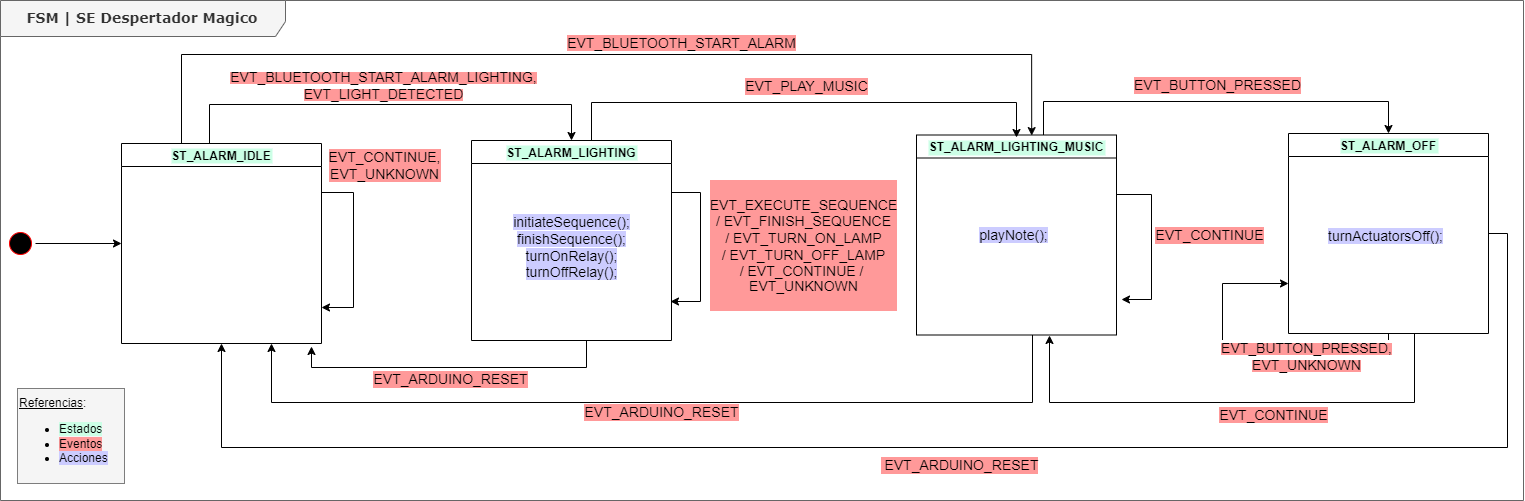

The diagram above was exported from draw.io. Its source (the exported page's mxGraphModel, read from the mxfile embedded in the PNG):
<mxGraphModel dx="2316" dy="770" grid="0" gridSize="10" guides="1" tooltips="1" connect="1" arrows="1" fold="1" page="1" pageScale="1" pageWidth="1100" pageHeight="850" background="none" math="0" shadow="0">
  <root>
    <mxCell id="ms-pqIwlXQJXZhszwik8-0" />
    <mxCell id="ms-pqIwlXQJXZhszwik8-1" parent="ms-pqIwlXQJXZhszwik8-0" />
    <mxCell id="ms-pqIwlXQJXZhszwik8-2" value="&lt;b&gt;&lt;font style=&quot;font-size: 14px&quot;&gt;FSM | SE Despertador Magico&lt;/font&gt;&lt;/b&gt;" style="shape=umlFrame;whiteSpace=wrap;html=1;rounded=1;shadow=0;comic=0;labelBackgroundColor=none;strokeWidth=1;fontFamily=Verdana;fontSize=12;align=center;width=285;height=36;fillColor=#f5f5f5;fontColor=#333333;strokeColor=#666666;" parent="ms-pqIwlXQJXZhszwik8-1" vertex="1">
      <mxGeometry x="-253" y="245" width="1523" height="500" as="geometry" />
    </mxCell>
    <mxCell id="E_7jHJkik8rr5_9cvdeW-6" style="edgeStyle=orthogonalEdgeStyle;rounded=0;orthogonalLoop=1;jettySize=auto;html=1;entryX=0;entryY=0.5;entryDx=0;entryDy=0;fontColor=#000000;" parent="ms-pqIwlXQJXZhszwik8-1" source="ms-pqIwlXQJXZhszwik8-4" target="E_7jHJkik8rr5_9cvdeW-5" edge="1">
      <mxGeometry relative="1" as="geometry" />
    </mxCell>
    <mxCell id="ms-pqIwlXQJXZhszwik8-4" value="" style="ellipse;html=1;shape=startState;fillColor=#000000;strokeColor=#ff0000;rounded=1;shadow=0;comic=0;labelBackgroundColor=none;fontFamily=Verdana;fontSize=12;fontColor=#000000;align=center;direction=south;" parent="ms-pqIwlXQJXZhszwik8-1" vertex="1">
      <mxGeometry x="-248" y="473" width="30" height="30" as="geometry" />
    </mxCell>
    <mxCell id="E_7jHJkik8rr5_9cvdeW-0" value="&lt;u style=&quot;line-height: 0.1&quot;&gt;Referencias&lt;/u&gt;:&lt;br&gt;&lt;ul&gt;&lt;li&gt;&lt;span style=&quot;background-color: rgb(204 , 255 , 230)&quot;&gt;Estados&lt;/span&gt;&lt;/li&gt;&lt;li&gt;&lt;span style=&quot;background-color: rgb(255 , 153 , 153)&quot;&gt;Eventos&lt;/span&gt;&lt;/li&gt;&lt;li&gt;&lt;span style=&quot;background-color: rgb(204 , 204 , 255)&quot;&gt;Acciones&lt;/span&gt;&lt;/li&gt;&lt;/ul&gt;" style="text;html=1;strokeColor=default;fillColor=#F5F5F5;align=left;verticalAlign=middle;whiteSpace=wrap;rounded=0;dashed=1;dashPattern=1 1;" parent="ms-pqIwlXQJXZhszwik8-1" vertex="1">
      <mxGeometry x="-236" y="633" width="107" height="95" as="geometry" />
    </mxCell>
    <mxCell id="E_7jHJkik8rr5_9cvdeW-12" value="&lt;span style=&quot;background-color: rgb(255 , 153 , 153)&quot;&gt;&lt;font style=&quot;&quot;&gt;&lt;span style=&quot;font-size: 14px;&quot;&gt;EVT_BLUETOOTH_START_ALARM_LIGHTING,&lt;/span&gt;&lt;br&gt;&lt;span style=&quot;font-size: 14px;&quot;&gt;EVT_LIGHT_DETECTED&lt;/span&gt;&lt;/font&gt;&lt;/span&gt;" style="edgeStyle=orthogonalEdgeStyle;rounded=0;orthogonalLoop=1;jettySize=auto;html=1;entryX=0.5;entryY=0;entryDx=0;entryDy=0;fontColor=#000000;" parent="ms-pqIwlXQJXZhszwik8-1" source="E_7jHJkik8rr5_9cvdeW-5" target="E_7jHJkik8rr5_9cvdeW-11" edge="1">
      <mxGeometry x="-0.0265" y="19" relative="1" as="geometry">
        <Array as="points">
          <mxPoint x="-44" y="349" />
          <mxPoint x="318" y="349" />
        </Array>
        <mxPoint as="offset" />
      </mxGeometry>
    </mxCell>
    <mxCell id="E_7jHJkik8rr5_9cvdeW-23" value="&lt;span style=&quot;text-align: center; text-indent: 0px; background-color: rgb(255, 153, 153); display: inline; float: none;&quot;&gt;&lt;font face=&quot;helvetica&quot;&gt;EVT_CONTINUE,&lt;/font&gt;&lt;br&gt;&lt;font face=&quot;helvetica&quot;&gt;EVT_UNKNOWN&lt;/font&gt;&lt;br&gt;&lt;/span&gt;" style="edgeStyle=orthogonalEdgeStyle;rounded=0;orthogonalLoop=1;jettySize=auto;html=1;labelBackgroundColor=#FF9999;fontSize=14;fontColor=#000000;" parent="ms-pqIwlXQJXZhszwik8-1" source="E_7jHJkik8rr5_9cvdeW-5" edge="1">
      <mxGeometry x="-0.6425" y="41" relative="1" as="geometry">
        <mxPoint x="68" y="552" as="targetPoint" />
        <Array as="points">
          <mxPoint x="100" y="437" />
          <mxPoint x="100" y="552" />
          <mxPoint x="68" y="552" />
        </Array>
        <mxPoint x="-10" y="-26" as="offset" />
      </mxGeometry>
    </mxCell>
    <mxCell id="zhrI1GfXwvRKSHL6QvnF-0" style="edgeStyle=orthogonalEdgeStyle;rounded=0;orthogonalLoop=1;jettySize=auto;html=1;entryX=0.576;entryY=0.003;entryDx=0;entryDy=0;entryPerimeter=0;" edge="1" parent="ms-pqIwlXQJXZhszwik8-1" source="E_7jHJkik8rr5_9cvdeW-5" target="E_7jHJkik8rr5_9cvdeW-8">
      <mxGeometry relative="1" as="geometry">
        <Array as="points">
          <mxPoint x="-72" y="299" />
          <mxPoint x="778" y="299" />
        </Array>
      </mxGeometry>
    </mxCell>
    <mxCell id="zhrI1GfXwvRKSHL6QvnF-1" value="&lt;span style=&quot;background-color: rgb(255, 153, 153); font-size: 14px;&quot;&gt;EVT_BLUETOOTH_START_ALARM&lt;/span&gt;" style="edgeLabel;html=1;align=center;verticalAlign=middle;resizable=0;points=[];fontSize=14;" vertex="1" connectable="0" parent="zhrI1GfXwvRKSHL6QvnF-0">
      <mxGeometry x="0.2728" y="-1" relative="1" as="geometry">
        <mxPoint x="-60" y="-13" as="offset" />
      </mxGeometry>
    </mxCell>
    <mxCell id="E_7jHJkik8rr5_9cvdeW-5" value="ST_ALARM_IDLE" style="swimlane;labelBackgroundColor=#CCFFE6;fontColor=#000000;" parent="ms-pqIwlXQJXZhszwik8-1" vertex="1">
      <mxGeometry x="-132" y="388" width="200" height="200" as="geometry" />
    </mxCell>
    <mxCell id="E_7jHJkik8rr5_9cvdeW-14" value="&lt;font style=&quot;font-size: 14px&quot;&gt;EVT_BUTTON_PRESSED&lt;/font&gt;" style="edgeStyle=orthogonalEdgeStyle;rounded=0;orthogonalLoop=1;jettySize=auto;html=1;labelBackgroundColor=#FF9999;fontColor=#000000;" parent="ms-pqIwlXQJXZhszwik8-1" source="E_7jHJkik8rr5_9cvdeW-8" target="E_7jHJkik8rr5_9cvdeW-9" edge="1">
      <mxGeometry x="0.0125" y="16" relative="1" as="geometry">
        <Array as="points">
          <mxPoint x="790" y="346" />
          <mxPoint x="1135" y="346" />
        </Array>
        <mxPoint as="offset" />
        <mxPoint x="1139" y="367" as="targetPoint" />
      </mxGeometry>
    </mxCell>
    <mxCell id="E_7jHJkik8rr5_9cvdeW-20" value="&lt;span style=&quot;color: rgb(0 , 0 , 0) ; font-family: &amp;#34;helvetica&amp;#34; ; font-style: normal ; font-weight: 400 ; letter-spacing: normal ; text-align: center ; text-indent: 0px ; text-transform: none ; word-spacing: 0px ; background-color: rgb(255 , 153 , 153) ; display: inline ; float: none&quot;&gt;&lt;font style=&quot;font-size: 14px&quot;&gt;EVT_ARDUINO_RESET&lt;/font&gt;&lt;/span&gt;" style="edgeStyle=orthogonalEdgeStyle;rounded=0;orthogonalLoop=1;jettySize=auto;html=1;entryX=0.75;entryY=1;entryDx=0;entryDy=0;labelBackgroundColor=#FF9999;fontSize=14;fontColor=#000000;" parent="ms-pqIwlXQJXZhszwik8-1" source="E_7jHJkik8rr5_9cvdeW-8" target="E_7jHJkik8rr5_9cvdeW-5" edge="1">
      <mxGeometry x="-0.008" y="10" relative="1" as="geometry">
        <Array as="points">
          <mxPoint x="779" y="647" />
          <mxPoint x="18" y="647" />
        </Array>
        <mxPoint x="1" as="offset" />
      </mxGeometry>
    </mxCell>
    <mxCell id="E_7jHJkik8rr5_9cvdeW-21" value="&lt;span style=&quot;color: rgb(0 , 0 , 0) ; font-family: &amp;quot;helvetica&amp;quot; ; font-size: 14px ; font-style: normal ; font-weight: 400 ; letter-spacing: normal ; text-align: center ; text-indent: 0px ; text-transform: none ; word-spacing: 0px ; background-color: rgb(255 , 153 , 153) ; display: inline ; float: none&quot;&gt;EVT_CONTINUE&lt;/span&gt;" style="edgeStyle=orthogonalEdgeStyle;rounded=0;orthogonalLoop=1;jettySize=auto;html=1;labelBackgroundColor=#FF9999;fontSize=14;fontColor=#000000;" parent="ms-pqIwlXQJXZhszwik8-1" source="E_7jHJkik8rr5_9cvdeW-8" edge="1">
      <mxGeometry x="-0.1122" y="58" relative="1" as="geometry">
        <mxPoint x="868" y="544" as="targetPoint" />
        <Array as="points">
          <mxPoint x="898" y="439" />
          <mxPoint x="898" y="544" />
        </Array>
        <mxPoint as="offset" />
      </mxGeometry>
    </mxCell>
    <mxCell id="E_7jHJkik8rr5_9cvdeW-8" value="ST_ALARM_LIGHTING_MUSIC" style="swimlane;labelBackgroundColor=#CCFFE6;fontColor=#000000;" parent="ms-pqIwlXQJXZhszwik8-1" vertex="1">
      <mxGeometry x="663" y="379.5" width="200" height="200" as="geometry" />
    </mxCell>
    <mxCell id="E_7jHJkik8rr5_9cvdeW-26" value="&lt;span style=&quot;background-color: rgb(204 , 204 , 255)&quot;&gt;playNote();&lt;/span&gt;" style="text;html=1;strokeColor=none;fillColor=none;align=center;verticalAlign=middle;whiteSpace=wrap;rounded=0;labelBackgroundColor=none;fontSize=14;fontColor=#000000;" parent="E_7jHJkik8rr5_9cvdeW-8" vertex="1">
      <mxGeometry x="22" y="39.5" width="151" height="121" as="geometry" />
    </mxCell>
    <mxCell id="E_7jHJkik8rr5_9cvdeW-16" value="&lt;font style=&quot;&quot;&gt;&lt;font face=&quot;helvetica&quot;&gt;&lt;span style=&quot;font-size: 14px;&quot;&gt;&amp;nbsp;EVT_ARDUINO_RESET&lt;/span&gt;&lt;/font&gt;&lt;/font&gt;" style="edgeStyle=orthogonalEdgeStyle;rounded=0;orthogonalLoop=1;jettySize=auto;html=1;entryX=0.5;entryY=1;entryDx=0;entryDy=0;labelBackgroundColor=#FF9999;fontColor=#000000;" parent="ms-pqIwlXQJXZhszwik8-1" source="E_7jHJkik8rr5_9cvdeW-9" target="E_7jHJkik8rr5_9cvdeW-5" edge="1">
      <mxGeometry x="-0.0366" y="18" relative="1" as="geometry">
        <Array as="points">
          <mxPoint x="1254" y="478" />
          <mxPoint x="1254" y="692" />
          <mxPoint x="-32" y="692" />
        </Array>
        <mxPoint as="offset" />
      </mxGeometry>
    </mxCell>
    <mxCell id="8b40SoUW7cMDCmVW_AKW-0" style="edgeStyle=orthogonalEdgeStyle;rounded=0;orthogonalLoop=1;jettySize=auto;html=1;fontSize=14;exitX=0.25;exitY=1;exitDx=0;exitDy=0;strokeColor=#000000;fontColor=#FF9999;" parent="ms-pqIwlXQJXZhszwik8-1" source="E_7jHJkik8rr5_9cvdeW-9" edge="1">
      <mxGeometry relative="1" as="geometry">
        <mxPoint x="796" y="580" as="targetPoint" />
        <Array as="points">
          <mxPoint x="1161" y="578" />
          <mxPoint x="1161" y="647" />
          <mxPoint x="796" y="647" />
          <mxPoint x="796" y="580" />
        </Array>
      </mxGeometry>
    </mxCell>
    <mxCell id="8b40SoUW7cMDCmVW_AKW-1" value="&lt;span style=&quot;background-color: rgb(255, 153, 153);&quot;&gt;EVT_CONTINUE&lt;/span&gt;" style="edgeLabel;html=1;align=center;verticalAlign=middle;resizable=0;points=[];fontSize=14;" parent="8b40SoUW7cMDCmVW_AKW-0" vertex="1" connectable="0">
      <mxGeometry x="-0.086" y="1" relative="1" as="geometry">
        <mxPoint x="-22" y="11" as="offset" />
      </mxGeometry>
    </mxCell>
    <mxCell id="E_7jHJkik8rr5_9cvdeW-9" value="ST_ALARM_OFF" style="swimlane;labelBackgroundColor=#CCFFE6;fontColor=#000000;" parent="ms-pqIwlXQJXZhszwik8-1" vertex="1">
      <mxGeometry x="1035" y="378" width="200" height="200" as="geometry" />
    </mxCell>
    <mxCell id="E_7jHJkik8rr5_9cvdeW-15" value="&lt;font style=&quot;font-size: 14px&quot;&gt;EVT_PLAY_MUSIC&lt;/font&gt;" style="edgeStyle=orthogonalEdgeStyle;rounded=0;orthogonalLoop=1;jettySize=auto;html=1;labelBackgroundColor=#FF9999;fontColor=#000000;" parent="ms-pqIwlXQJXZhszwik8-1" source="E_7jHJkik8rr5_9cvdeW-11" edge="1">
      <mxGeometry x="0.0162" y="16" relative="1" as="geometry">
        <Array as="points">
          <mxPoint x="338" y="347" />
          <mxPoint x="763" y="347" />
          <mxPoint x="763" y="378" />
        </Array>
        <mxPoint as="offset" />
        <mxPoint x="763" y="382" as="targetPoint" />
      </mxGeometry>
    </mxCell>
    <mxCell id="E_7jHJkik8rr5_9cvdeW-19" value="EVT_ARDUINO_RESET" style="edgeStyle=orthogonalEdgeStyle;rounded=0;orthogonalLoop=1;jettySize=auto;html=1;labelBackgroundColor=#FF9999;fontSize=14;fontColor=#000000;" parent="ms-pqIwlXQJXZhszwik8-1" source="E_7jHJkik8rr5_9cvdeW-11" edge="1">
      <mxGeometry x="0.006" y="12" relative="1" as="geometry">
        <mxPoint x="58" y="591" as="targetPoint" />
        <Array as="points">
          <mxPoint x="333" y="612" />
          <mxPoint x="58" y="612" />
          <mxPoint x="58" y="591" />
        </Array>
        <mxPoint as="offset" />
      </mxGeometry>
    </mxCell>
    <mxCell id="E_7jHJkik8rr5_9cvdeW-11" value="ST_ALARM_LIGHTING" style="swimlane;labelBackgroundColor=#CCFFE6;fontColor=#000000;" parent="ms-pqIwlXQJXZhszwik8-1" vertex="1">
      <mxGeometry x="218" y="385" width="200" height="200" as="geometry" />
    </mxCell>
    <mxCell id="E_7jHJkik8rr5_9cvdeW-25" value="&lt;div style=&quot;font-size: 14px;&quot;&gt;&lt;span style=&quot;background-color: rgb(204, 204, 255); font-size: 14px;&quot;&gt;initiateSequence();&lt;/span&gt;&lt;/div&gt;&lt;div style=&quot;font-size: 14px;&quot;&gt;&lt;span style=&quot;background-color: rgb(204, 204, 255); font-size: 14px;&quot;&gt;finishSequence();&lt;/span&gt;&lt;/div&gt;&lt;div style=&quot;font-size: 14px;&quot;&gt;&lt;span style=&quot;background-color: rgb(204, 204, 255); font-size: 14px;&quot;&gt;turnOnRelay();&lt;/span&gt;&lt;/div&gt;&lt;div style=&quot;font-size: 14px;&quot;&gt;&lt;span style=&quot;background-color: rgb(204, 204, 255); font-size: 14px;&quot;&gt;turnOffRelay();&lt;/span&gt;&lt;/div&gt;" style="text;html=1;strokeColor=none;fillColor=none;align=center;verticalAlign=middle;whiteSpace=wrap;rounded=0;labelBackgroundColor=none;fontSize=14;fontColor=#000000;" parent="E_7jHJkik8rr5_9cvdeW-11" vertex="1">
      <mxGeometry x="24.5" y="46" width="151" height="121" as="geometry" />
    </mxCell>
    <mxCell id="E_7jHJkik8rr5_9cvdeW-22" value="&lt;font style=&quot;line-height: 1.2;&quot;&gt;&lt;span style=&quot;text-align: center; text-indent: 0px; background-color: rgb(255, 153, 153); display: inline; float: none;&quot;&gt;&lt;font style=&quot;font-size: 14px;&quot; face=&quot;helvetica&quot;&gt;&lt;br&gt;EVT_EXECUTE_SEQUENCE&lt;br&gt;&lt;/font&gt;/&amp;nbsp;&lt;font style=&quot;font-size: 14px;&quot; face=&quot;helvetica&quot;&gt;EVT_FINISH_SEQUENCE&lt;br&gt;&lt;/font&gt;&lt;div style=&quot;font-size: 14px;&quot;&gt;/ EVT_TURN_ON_LAMP&lt;/div&gt;&lt;div style=&quot;font-size: 14px;&quot;&gt;/ EVT_TURN_OFF_LAMP&lt;/div&gt;&lt;div style=&quot;font-size: 14px; line-height: 1.1;&quot;&gt;/ EVT_CONTINUE /&amp;nbsp;&lt;/div&gt;&lt;div style=&quot;font-size: 14px; line-height: 1.1;&quot;&gt;EVT_UNKNOWN&lt;br&gt;&lt;/div&gt;&lt;/span&gt;&lt;br&gt;&lt;/font&gt;" style="edgeStyle=orthogonalEdgeStyle;rounded=0;orthogonalLoop=1;jettySize=auto;html=1;labelBackgroundColor=#FF9999;fontSize=14;fontColor=#000000;" parent="ms-pqIwlXQJXZhszwik8-1" source="E_7jHJkik8rr5_9cvdeW-11" edge="1">
      <mxGeometry x="-0.0238" y="103" relative="1" as="geometry">
        <mxPoint x="417" y="546" as="targetPoint" />
        <Array as="points">
          <mxPoint x="447" y="437" />
          <mxPoint x="447" y="546" />
        </Array>
        <mxPoint y="1" as="offset" />
      </mxGeometry>
    </mxCell>
    <mxCell id="E_7jHJkik8rr5_9cvdeW-28" value="&lt;span style=&quot;background-color: rgb(204 , 204 , 255)&quot;&gt;turnActuatorsOff();&lt;/span&gt;" style="text;html=1;strokeColor=none;fillColor=none;align=center;verticalAlign=middle;whiteSpace=wrap;rounded=0;labelBackgroundColor=none;fontSize=14;fontColor=#000000;" parent="ms-pqIwlXQJXZhszwik8-1" vertex="1">
      <mxGeometry x="1057" y="420.5" width="151" height="121" as="geometry" />
    </mxCell>
    <mxCell id="b0uQJpdbfHUoDOV9IQm1-0" value="&lt;span style=&quot;orphans: 2; text-align: center; text-indent: 0px; widows: 2; background-color: rgb(255, 153, 153); text-decoration-thickness: initial; text-decoration-style: initial; text-decoration-color: initial; float: none; display: inline !important;&quot;&gt;&lt;span style=&quot;font-size: 14px;&quot;&gt;EVT_BUTTON_PRESSED,&lt;/span&gt;&lt;br&gt;&lt;span style=&quot;font-size: 14px;&quot;&gt;EVT_UNKNOWN&lt;/span&gt;&lt;br&gt;&lt;/span&gt;" style="edgeStyle=orthogonalEdgeStyle;rounded=0;orthogonalLoop=1;jettySize=auto;html=1;entryX=0;entryY=0.75;entryDx=0;entryDy=0;" parent="ms-pqIwlXQJXZhszwik8-1" source="E_7jHJkik8rr5_9cvdeW-9" target="E_7jHJkik8rr5_9cvdeW-9" edge="1">
      <mxGeometry x="-0.3856" y="11" relative="1" as="geometry">
        <Array as="points">
          <mxPoint x="1135" y="590" />
          <mxPoint x="969" y="590" />
          <mxPoint x="969" y="528" />
        </Array>
        <mxPoint as="offset" />
      </mxGeometry>
    </mxCell>
  </root>
</mxGraphModel>